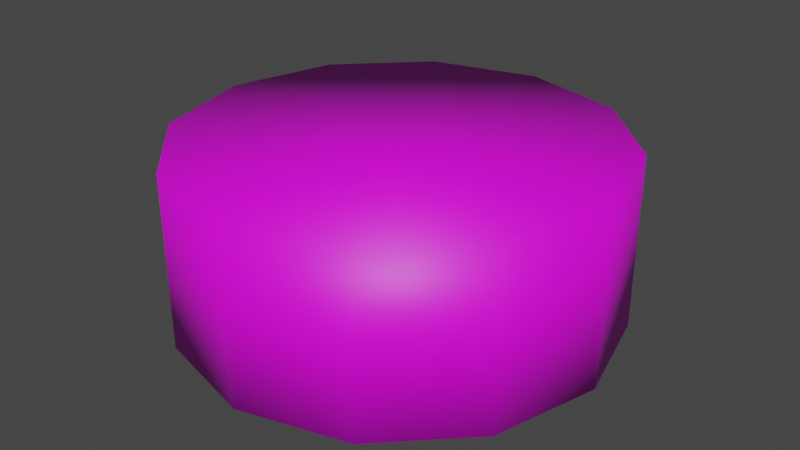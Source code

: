 # Source: puck-std.blend  (saved by Blender 3.2.14; exported with 4.5.12 LTS)
import bpy
from mathutils import Matrix  # noqa: F401  (used for matrix-valued properties, if any)

bpy.ops.wm.read_factory_settings(use_empty=True)
scene = bpy.context.scene
scene.name = 'Scene'

# ---- collections
col_collection = bpy.data.collections.new('Collection'); scene.collection.children.link(col_collection)

# ---- images (referenced by path relative to the original .blend; pixels are not part of the script)
import os
ASSET_DIR = os.environ.get("B2B_ASSET_DIR", "")  # directory of the original .blend (textures are referenced by path, not embedded)
HERE = os.path.dirname(os.path.abspath(__file__))  # packed textures are extracted next to this script under _unpacked/

def load_image(name, relpath, width, height, colorspace="sRGB"):
    """Load a texture the original file referenced (path relative to the .blend, or extracted next to this script)."""
    p = next((c for c in (os.path.join(HERE, relpath), os.path.join(ASSET_DIR, relpath)) if relpath and os.path.exists(c)), "")
    if p:
        img = bpy.data.images.load(p, check_existing=True)
        img.name = name
    else:  # same state as the original file: an image datablock whose file is absent (Cycles renders it pink)
        img = bpy.data.images.new(name, width, height)
        img.source = "FILE"
        img.filepath = "//" + (relpath or name)
    img.colorspace_settings.name = colorspace
    return img
img_puck_std_placholder = load_image('puck-std-placholder', 'puck-std-placholder-tex.png', 1024, 1024, 'sRGB')

# ---- materials (node trees are filled in below, after node groups)
mat_puck_standard_placeholder = bpy.data.materials.new('puck-standard-placeholder')
mat_puck_standard_placeholder.use_transparent_shadow = False

# ---- material node trees
mat_puck_standard_placeholder.use_nodes = True; mat_puck_standard_placeholder.node_tree.nodes.clear()
_N = mat_puck_standard_placeholder.node_tree.nodes; _L = mat_puck_standard_placeholder.node_tree.links
n0 = _N.new('ShaderNodeBsdfPrincipled'); n0.name = 'Principled BSDF'; n0.location = (10, 300)
n0.distribution = 'GGX'
n0.subsurface_method = 'RANDOM_WALK_SKIN'
n0.inputs[3].default_value = 1.45
n0.inputs[27].default_value = (0.0, 0.0, 0.0, 1.0)
n0.inputs[28].default_value = 1.0
n1 = _N.new('ShaderNodeOutputMaterial'); n1.name = 'Material Output'; n1.location = (300, 300)
n2 = _N.new('ShaderNodeTexImage'); n2.name = 'Image Texture'; n2.location = (-307, 184)
n2.image = img_puck_std_placholder
_L.new(n0.outputs[0], n1.inputs[0])
_L.new(n2.outputs[0], n0.inputs[0])
n1.is_active_output = True

# ---- world
world_world = bpy.data.worlds.new('World'); scene.world = world_world
world_world.use_nodes = True; world_world.node_tree.nodes.clear()
_N = world_world.node_tree.nodes; _L = world_world.node_tree.links
n0 = _N.new('ShaderNodeOutputWorld'); n0.name = 'World Output'; n0.location = (300, 300)
n1 = _N.new('ShaderNodeBackground'); n1.name = 'Background'; n1.location = (10, 300)
n1.inputs[0].default_value = (0.05088, 0.05088, 0.05088, 1.0)
_L.new(n1.outputs[0], n0.inputs[0])
n0.is_active_output = True
world_world.color = (0.05088, 0.05088, 0.05088)
world_world.use_sun_shadow = False
world_world.sun_shadow_jitter_overblur = 0.0

# ---- meshes
me_cylinder_002 = bpy.data.meshes.new('Cylinder.002')
me_cylinder_002.from_pydata([(-7.451e-09, 0.5, 1.49e-08), (-7.451e-09, 0.5, 0.4), (0.25, 0.433, 1.49e-08), (0.25, 0.433, 0.4), (0.433, 0.25, 1.49e-08), (0.433, 0.25, 0.4), (0.5, -2.434e-08, 1.49e-08), (0.5, -2.434e-08, 0.4), (0.433, -0.25, 1.49e-08), (0.433, -0.25, 0.4), (0.25, -0.433, 1.49e-08), (0.25, -0.433, 0.4), (-5.116e-08, -0.5, 1.49e-08), (-5.116e-08, -0.5, 0.4), (-0.25, -0.433, 1.49e-08), (-0.25, -0.433, 0.4), (-0.433, -0.25, 1.49e-08), (-0.433, -0.25, 0.4), (-0.5, 3.479e-09, 1.49e-08), (-0.5, 3.479e-09, 0.4), (-0.433, 0.25, 1.49e-08), (-0.433, 0.25, 0.4), (-0.25, 0.433, 1.49e-08), (-0.25, 0.433, 0.4)], [], [(0, 1, 3, 2), (2, 3, 5, 4), (4, 5, 7, 6), (6, 7, 9, 8), (8, 9, 11, 10), (10, 11, 13, 12), (12, 13, 15, 14), (14, 15, 17, 16), (16, 17, 19, 18), (18, 19, 21, 20), (9, 7, 5), (20, 21, 23, 22), (22, 23, 1, 0), (8, 4, 6), (9, 1, 17), (1, 23, 21), (17, 15, 13), (19, 17, 21), (17, 1, 21), (3, 1, 5), (1, 9, 5), (9, 17, 13), (11, 9, 13), (8, 10, 12), (0, 8, 16), (16, 18, 20), (0, 2, 4), (8, 0, 4), (22, 0, 20), (0, 16, 20), (14, 16, 12), (16, 8, 12)])
me_cylinder_002.polygons.foreach_set('use_smooth', [True] * 32)
_uv = me_cylinder_002.uv_layers.new(name='UVMap')
_uv.uv.foreach_set('vector', [0.9853, 0.02481, 0.9853, 0.2739, 0.8241, 0.2739, 0.8241, 0.02481, 0.8241, 0.02481, 0.8241, 0.2739, 0.663, 0.2739, 0.663, 0.02481, 0.663, 0.02481, 0.663, 0.2739, 0.5018, 0.2739, 0.5018, 0.02481, 0.5018, 0.02481, 0.5018, 0.2739, 0.3407, 0.2739, 0.3407, 0.02481, 0.3407, 0.02481, 0.3407, 0.2739, 0.1795, 0.2739, 0.1795, 0.02481, 0.1795, 0.02481, 0.1795, 0.2739, 0.01839, 0.2739, 0.01839, 0.02481, 0.01839, 0.2739, 0.01839, 0.02481, 0.1795, 0.02481, 0.1795, 0.2739, 0.1795, 0.2739, 0.1795, 0.02481, 0.3407, 0.02481, 0.3407, 0.2739, 0.3407, 0.2739, 0.3407, 0.02481, 0.5018, 0.02481, 0.5018, 0.2739, 0.5018, 0.2739, 0.5018, 0.02481, 0.663, 0.02481, 0.663, 0.2739, 0.4616, 0.9889, 0.2743, 0.9889, 0.112, 0.8952, 0.663, 0.2739, 0.663, 0.02481, 0.8241, 0.02481, 0.8241, 0.2739, 0.8241, 0.2739, 0.8241, 0.02481, 0.9853, 0.02481, 0.9853, 0.2739, 0.01834, 0.5456, 0.112, 0.8952, 0.01834, 0.7329, 0.4616, 0.9889, 0.01834, 0.5456, 0.6239, 0.3833, 0.01834, 0.5456, 0.112, 0.3833, 0.2743, 0.2896, 0.6239, 0.3833, 0.7176, 0.5456, 0.7176, 0.7329, 0.4616, 0.2896, 0.6239, 0.3833, 0.2743, 0.2896, 0.6239, 0.3833, 0.01834, 0.5456, 0.2743, 0.2896, 0.01834, 0.7329, 0.01834, 0.5456, 0.112, 0.8952, 0.01834, 0.5456, 0.4616, 0.9889, 0.112, 0.8952, 0.4616, 0.9889, 0.6239, 0.3833, 0.7176, 0.7329, 0.6239, 0.8952, 0.4616, 0.9889, 0.7176, 0.7329, 0.01834, 0.5456, 0.112, 0.3833, 0.2743, 0.2896, 0.4616, 0.9889, 0.01834, 0.5456, 0.6239, 0.3833, 0.6239, 0.3833, 0.7176, 0.5456, 0.7176, 0.7329, 0.4616, 0.9889, 0.2743, 0.9889, 0.112, 0.8952, 0.01834, 0.5456, 0.4616, 0.9889, 0.112, 0.8952, 0.6239, 0.8952, 0.4616, 0.9889, 0.7176, 0.7329, 0.4616, 0.9889, 0.6239, 0.3833, 0.7176, 0.7329, 0.4616, 0.2896, 0.6239, 0.3833, 0.2743, 0.2896, 0.6239, 0.3833, 0.01834, 0.5456, 0.2743, 0.2896])
me_cylinder_002.materials.append(mat_puck_standard_placeholder)
me_cylinder_002.update()

# ---- objects
ob_cylinder = bpy.data.objects.new('Cylinder', me_cylinder_002)

# ---- transforms, parenting, visibility, modifiers, constraints
ob_cylinder.location = (0.0, 0.0, 0.0)

# ---- collection membership
col_collection.objects.link(ob_cylinder)

# ---- scene / render settings (as saved in the file)
scene.frame_start = 1; scene.frame_end = 250; scene.frame_set(1)
scene.render.engine = 'BLENDER_EEVEE_NEXT'
scene.cycles.sampling_pattern = 'TABULATED_SOBOL'
scene.cycles.use_light_tree = False
scene.view_settings.view_transform = 'Filmic'
bpy.context.view_layer.update()

# ---- added for rendering (the .blend has no active camera and no usable light): camera, sun
cam_auto = bpy.data.cameras.new('AutoCamera')
cam_auto.lens = 50.0
cam_auto.sensor_width = 36.0
cam_auto.clip_end = 1000.0
ob_auto_camera = bpy.data.objects.new('AutoCamera', cam_auto)
scene.collection.objects.link(ob_auto_camera)
ob_auto_camera.location = (1.3598, -1.63176, 1.28784)
ob_auto_camera.rotation_euler = (1.09748, -7.21219e-08, 0.694738)
scene.camera = ob_auto_camera
light_auto_sun = bpy.data.lights.new('AutoSun', 'SUN')
light_auto_sun.energy = 3.0
light_auto_sun.angle = 0.0523599
ob_auto_sun = bpy.data.objects.new('AutoSun', light_auto_sun)
scene.collection.objects.link(ob_auto_sun)
ob_auto_sun.rotation_euler = (0.872665, 0.174533, 0.523599)
bpy.context.view_layer.update()
